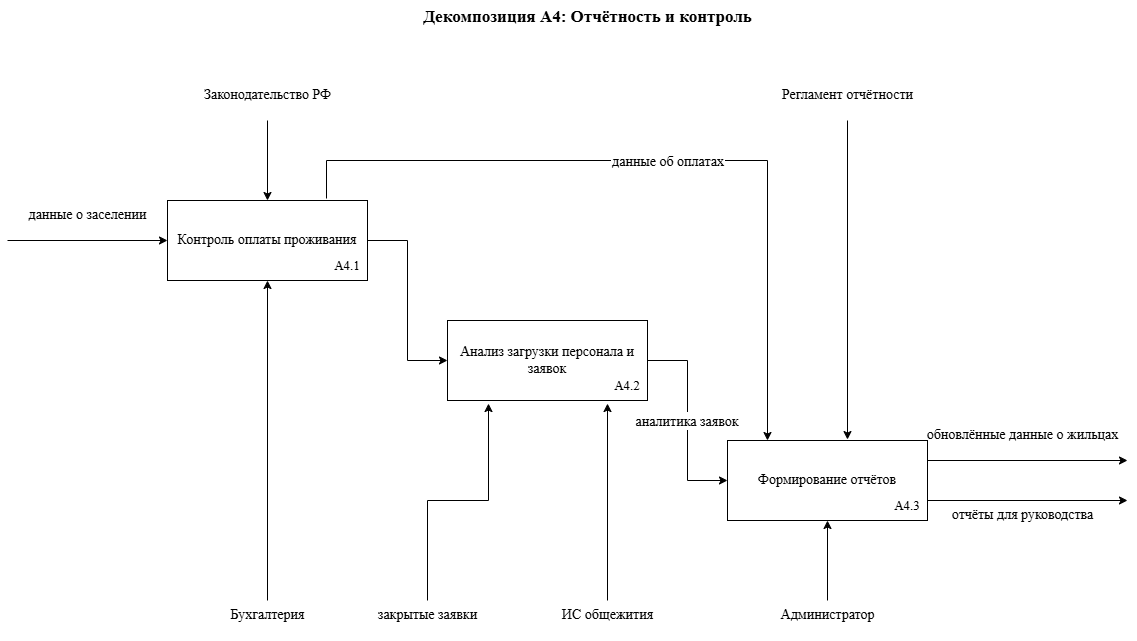

The diagram above was exported from draw.io. Its source (the exported page's mxGraphModel, read from the mxfile embedded in the PNG):
<mxGraphModel dx="1768" dy="1036" grid="1" gridSize="10" guides="1" tooltips="1" connect="1" arrows="1" fold="1" page="1" pageScale="1" pageWidth="827" pageHeight="1169" math="0" shadow="0">
  <root>
    <mxCell id="0" />
    <mxCell id="1" parent="0" />
    <mxCell id="IQhwEoC5alzzBbUu1l0k-1" parent="1" style="text;html=1;align=center;fontStyle=1;fontSize=17;fontFamily=Times New Roman;" value="Декомпозиция A4: Отчётность и контроль" vertex="1">
      <mxGeometry height="40" width="760" x="490" y="160" as="geometry" />
    </mxCell>
    <mxCell id="IQhwEoC5alzzBbUu1l0k-2" edge="1" parent="1" source="IQhwEoC5alzzBbUu1l0k-3" style="edgeStyle=orthogonalEdgeStyle;rounded=0;orthogonalLoop=1;jettySize=auto;html=1;exitX=1;exitY=0.5;exitDx=0;exitDy=0;entryX=0;entryY=0.5;entryDx=0;entryDy=0;fontFamily=Times New Roman;fontSize=14;align=center;" target="IQhwEoC5alzzBbUu1l0k-4">
      <mxGeometry relative="1" as="geometry" />
    </mxCell>
    <mxCell id="IQhwEoC5alzzBbUu1l0k-3" parent="1" style="rounded=0;whiteSpace=wrap;html=1;fontSize=14;fontFamily=Times New Roman;align=center;" value="Контроль оплаты проживания" vertex="1">
      <mxGeometry height="80" width="200" x="450" y="360" as="geometry" />
    </mxCell>
    <mxCell id="IQhwEoC5alzzBbUu1l0k-4" parent="1" style="rounded=0;whiteSpace=wrap;html=1;fontSize=14;fontFamily=Times New Roman;align=center;" value="Анализ загрузки персонала и заявок" vertex="1">
      <mxGeometry height="80" width="200" x="730" y="480" as="geometry" />
    </mxCell>
    <mxCell id="IQhwEoC5alzzBbUu1l0k-5" parent="1" style="rounded=0;whiteSpace=wrap;html=1;fontSize=14;fontFamily=Times New Roman;align=center;" value="Формирование отчётов" vertex="1">
      <mxGeometry height="80" width="200" x="1010" y="600" as="geometry" />
    </mxCell>
    <mxCell id="IQhwEoC5alzzBbUu1l0k-6" parent="1" style="text;html=1;align=center;fontFamily=Times New Roman;fontSize=14;" value="данные о заселении" vertex="1">
      <mxGeometry height="40" width="160" x="290" y="360" as="geometry" />
    </mxCell>
    <mxCell id="IQhwEoC5alzzBbUu1l0k-7" edge="1" parent="1" style="fontFamily=Times New Roman;fontSize=14;align=center;" target="IQhwEoC5alzzBbUu1l0k-3" value="">
      <mxGeometry relative="1" as="geometry">
        <mxPoint x="290" y="400" as="sourcePoint" />
      </mxGeometry>
    </mxCell>
    <mxCell id="IQhwEoC5alzzBbUu1l0k-8" parent="1" style="text;html=1;align=center;fontFamily=Times New Roman;fontSize=14;" value="закрытые заявки" vertex="1">
      <mxGeometry height="40" width="120" x="650" y="760" as="geometry" />
    </mxCell>
    <mxCell id="IQhwEoC5alzzBbUu1l0k-9" edge="1" parent="1" source="IQhwEoC5alzzBbUu1l0k-8" style="entryX=0.205;entryY=1.038;entryDx=0;entryDy=0;entryPerimeter=0;edgeStyle=orthogonalEdgeStyle;rounded=0;curved=0;fontFamily=Times New Roman;fontSize=14;align=center;" target="IQhwEoC5alzzBbUu1l0k-4" value="">
      <mxGeometry relative="1" as="geometry" />
    </mxCell>
    <mxCell id="IQhwEoC5alzzBbUu1l0k-10" edge="1" parent="1" source="IQhwEoC5alzzBbUu1l0k-3" style="fontSize=14;rounded=0;edgeStyle=orthogonalEdgeStyle;exitX=0.795;exitY=-0.025;exitDx=0;exitDy=0;exitPerimeter=0;fontFamily=Times New Roman;align=center;" target="IQhwEoC5alzzBbUu1l0k-5" value="данные об оплатах">
      <mxGeometry relative="1" as="geometry">
        <Array as="points">
          <mxPoint x="609" y="320" />
          <mxPoint x="1050" y="320" />
        </Array>
        <mxPoint x="610" y="320" as="sourcePoint" />
      </mxGeometry>
    </mxCell>
    <mxCell id="IQhwEoC5alzzBbUu1l0k-11" edge="1" parent="1" source="IQhwEoC5alzzBbUu1l0k-4" style="edgeStyle=orthogonalEdgeStyle;fontSize=14;rounded=0;fontFamily=Times New Roman;align=center;" target="IQhwEoC5alzzBbUu1l0k-5" value="аналитика заявок">
      <mxGeometry relative="1" as="geometry">
        <Array as="points">
          <mxPoint x="970" y="520" />
          <mxPoint x="970" y="640" />
        </Array>
      </mxGeometry>
    </mxCell>
    <mxCell id="IQhwEoC5alzzBbUu1l0k-12" parent="1" style="text;html=1;align=center;fontFamily=Times New Roman;fontSize=14;" value="отчёты для руководства" vertex="1">
      <mxGeometry height="40" width="159" x="1225.5" y="660" as="geometry" />
    </mxCell>
    <mxCell id="IQhwEoC5alzzBbUu1l0k-13" edge="1" parent="1" source="IQhwEoC5alzzBbUu1l0k-5" style="exitX=1;exitY=0.75;exitDx=0;exitDy=0;fontFamily=Times New Roman;fontSize=14;align=center;" value="">
      <mxGeometry relative="1" as="geometry">
        <mxPoint x="1410" y="660" as="targetPoint" />
      </mxGeometry>
    </mxCell>
    <mxCell id="IQhwEoC5alzzBbUu1l0k-14" parent="1" style="text;html=1;align=center;fontFamily=Times New Roman;fontSize=14;" value="обновлённые данные о жильцах" vertex="1">
      <mxGeometry height="40" width="190" x="1210" y="580" as="geometry" />
    </mxCell>
    <mxCell id="IQhwEoC5alzzBbUu1l0k-15" edge="1" parent="1" source="IQhwEoC5alzzBbUu1l0k-5" style="exitX=1;exitY=0.25;exitDx=0;exitDy=0;fontFamily=Times New Roman;fontSize=14;align=center;" value="">
      <mxGeometry relative="1" as="geometry">
        <mxPoint x="1410" y="620" as="targetPoint" />
      </mxGeometry>
    </mxCell>
    <mxCell id="IQhwEoC5alzzBbUu1l0k-16" parent="1" style="text;html=1;align=center;fontFamily=Times New Roman;fontSize=14;" value="Законодательство РФ" vertex="1">
      <mxGeometry height="40" width="160" x="470" y="240" as="geometry" />
    </mxCell>
    <mxCell id="IQhwEoC5alzzBbUu1l0k-17" edge="1" parent="1" source="IQhwEoC5alzzBbUu1l0k-16" style="fontFamily=Times New Roman;fontSize=14;align=center;" target="IQhwEoC5alzzBbUu1l0k-3" value="">
      <mxGeometry relative="1" as="geometry" />
    </mxCell>
    <mxCell id="IQhwEoC5alzzBbUu1l0k-18" parent="1" style="text;html=1;align=center;fontFamily=Times New Roman;fontSize=14;" value="Регламент отчётности" vertex="1">
      <mxGeometry height="40" width="160" x="1050" y="240" as="geometry" />
    </mxCell>
    <mxCell id="IQhwEoC5alzzBbUu1l0k-19" edge="1" parent="1" source="IQhwEoC5alzzBbUu1l0k-18" style="entryX=0.6;entryY=-0.012;entryDx=0;entryDy=0;entryPerimeter=0;fontFamily=Times New Roman;fontSize=14;align=center;" target="IQhwEoC5alzzBbUu1l0k-5" value="">
      <mxGeometry relative="1" as="geometry" />
    </mxCell>
    <mxCell id="IQhwEoC5alzzBbUu1l0k-20" parent="1" style="text;html=1;align=center;fontFamily=Times New Roman;fontSize=14;" value="Бухгалтерия" vertex="1">
      <mxGeometry height="40" width="120" x="490" y="760" as="geometry" />
    </mxCell>
    <mxCell id="IQhwEoC5alzzBbUu1l0k-21" edge="1" parent="1" source="IQhwEoC5alzzBbUu1l0k-20" style="fontFamily=Times New Roman;fontSize=14;align=center;" target="IQhwEoC5alzzBbUu1l0k-3" value="">
      <mxGeometry relative="1" as="geometry" />
    </mxCell>
    <mxCell id="IQhwEoC5alzzBbUu1l0k-22" parent="1" style="text;html=1;align=center;fontFamily=Times New Roman;fontSize=14;" value="ИС общежития" vertex="1">
      <mxGeometry height="40" width="120" x="830" y="760" as="geometry" />
    </mxCell>
    <mxCell id="IQhwEoC5alzzBbUu1l0k-23" edge="1" parent="1" source="IQhwEoC5alzzBbUu1l0k-22" style="entryX=0.8;entryY=1.038;entryDx=0;entryDy=0;entryPerimeter=0;fontFamily=Times New Roman;fontSize=14;align=center;" target="IQhwEoC5alzzBbUu1l0k-4" value="">
      <mxGeometry relative="1" as="geometry" />
    </mxCell>
    <mxCell id="IQhwEoC5alzzBbUu1l0k-24" parent="1" style="text;html=1;align=center;fontFamily=Times New Roman;fontSize=14;" value="Администратор" vertex="1">
      <mxGeometry height="40" width="120" x="1050" y="760" as="geometry" />
    </mxCell>
    <mxCell id="IQhwEoC5alzzBbUu1l0k-25" edge="1" parent="1" source="IQhwEoC5alzzBbUu1l0k-24" style="fontFamily=Times New Roman;fontSize=14;align=center;" target="IQhwEoC5alzzBbUu1l0k-5" value="">
      <mxGeometry relative="1" as="geometry" />
    </mxCell>
    <mxCell id="IQhwEoC5alzzBbUu1l0k-26" parent="1" style="text;html=1;whiteSpace=wrap;strokeColor=none;fillColor=none;align=center;verticalAlign=middle;rounded=0;fontFamily=Times New Roman;fontSize=13;" value="А4.1" vertex="1">
      <mxGeometry height="30" width="40" x="610" y="410" as="geometry" />
    </mxCell>
    <mxCell id="IQhwEoC5alzzBbUu1l0k-27" parent="1" style="text;html=1;whiteSpace=wrap;strokeColor=none;fillColor=none;align=center;verticalAlign=middle;rounded=0;fontFamily=Times New Roman;fontSize=13;" value="А4.2" vertex="1">
      <mxGeometry height="30" width="40" x="890" y="530" as="geometry" />
    </mxCell>
    <mxCell id="IQhwEoC5alzzBbUu1l0k-28" parent="1" style="text;html=1;whiteSpace=wrap;strokeColor=none;fillColor=none;align=center;verticalAlign=middle;rounded=0;fontFamily=Times New Roman;fontSize=13;" value="А4.3" vertex="1">
      <mxGeometry height="30" width="40" x="1170" y="650" as="geometry" />
    </mxCell>
  </root>
</mxGraphModel>